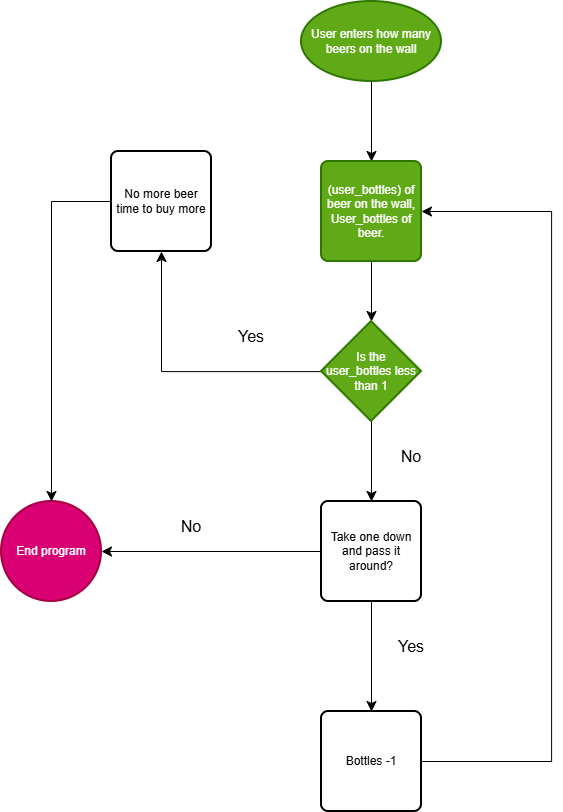

The diagram above was exported from draw.io. Its source (the exported page's mxGraphModel, read from the mxfile embedded in the PNG):
<mxGraphModel dx="1173" dy="691" grid="1" gridSize="10" guides="1" tooltips="1" connect="1" arrows="1" fold="1" page="1" pageScale="1" pageWidth="850" pageHeight="1100" math="0" shadow="0">
  <root>
    <mxCell id="0" />
    <mxCell id="1" parent="0" />
    <mxCell id="oIgoxLf1EnBw0mcjNTAn-48" edge="1" parent="1" source="oIgoxLf1EnBw0mcjNTAn-2" style="edgeStyle=none;curved=1;rounded=0;orthogonalLoop=1;jettySize=auto;html=1;fontSize=12;startSize=8;endSize=8;fillColor=light-dark(transparent,#66FF66);" target="oIgoxLf1EnBw0mcjNTAn-6" value="">
      <mxGeometry relative="1" as="geometry" />
    </mxCell>
    <mxCell id="oIgoxLf1EnBw0mcjNTAn-2" parent="1" style="strokeWidth=2;html=1;shape=mxgraph.flowchart.start_1;whiteSpace=wrap;fillColor=#60a917;fontColor=#ffffff;strokeColor=#2D7600;" value="User enters how many beers on the wall" vertex="1">
      <mxGeometry height="80" width="140" x="420" y="40" as="geometry" />
    </mxCell>
    <mxCell id="oIgoxLf1EnBw0mcjNTAn-40" edge="1" parent="1" source="oIgoxLf1EnBw0mcjNTAn-4" style="edgeStyle=orthogonalEdgeStyle;rounded=0;orthogonalLoop=1;jettySize=auto;html=1;fontSize=12;startSize=8;endSize=8;entryX=1;entryY=0.5;entryDx=0;entryDy=0;fillColor=light-dark(#FFFFFF,#66FF66);" target="oIgoxLf1EnBw0mcjNTAn-6">
      <mxGeometry relative="1" as="geometry">
        <Array as="points">
          <mxPoint x="670.07" y="800" />
          <mxPoint x="670.07" y="249.67" />
        </Array>
        <mxPoint x="720" y="390" as="targetPoint" />
      </mxGeometry>
    </mxCell>
    <mxCell id="oIgoxLf1EnBw0mcjNTAn-4" parent="1" style="rounded=1;whiteSpace=wrap;html=1;absoluteArcSize=1;arcSize=14;strokeWidth=2;fillColor=light-dark(#FFFFFF,#B266FF);" value="Bottles -1" vertex="1">
      <mxGeometry height="100" width="100" x="440" y="750" as="geometry" />
    </mxCell>
    <mxCell id="oIgoxLf1EnBw0mcjNTAn-50" edge="1" parent="1" source="oIgoxLf1EnBw0mcjNTAn-6" style="edgeStyle=none;curved=1;rounded=0;orthogonalLoop=1;jettySize=auto;html=1;fontSize=12;startSize=8;endSize=8;" target="oIgoxLf1EnBw0mcjNTAn-49" value="">
      <mxGeometry relative="1" as="geometry" />
    </mxCell>
    <mxCell id="oIgoxLf1EnBw0mcjNTAn-6" parent="1" style="rounded=1;whiteSpace=wrap;html=1;absoluteArcSize=1;arcSize=14;strokeWidth=2;fillColor=light-dark(#60A917,#FF9933);fontColor=#ffffff;strokeColor=#2D7600;" value="(user_bottles) of beer on the wall, User_bottles of beer." vertex="1">
      <mxGeometry height="100" width="100" x="440" y="200" as="geometry" />
    </mxCell>
    <mxCell id="oIgoxLf1EnBw0mcjNTAn-38" edge="1" parent="1" source="oIgoxLf1EnBw0mcjNTAn-32" style="edgeStyle=none;curved=1;rounded=0;orthogonalLoop=1;jettySize=auto;html=1;fontSize=12;startSize=8;endSize=8;fillColor=light-dark(transparent,#33FF33);" target="oIgoxLf1EnBw0mcjNTAn-4" value="">
      <mxGeometry relative="1" as="geometry" />
    </mxCell>
    <mxCell id="oIgoxLf1EnBw0mcjNTAn-46" edge="1" parent="1" source="oIgoxLf1EnBw0mcjNTAn-32" style="edgeStyle=orthogonalEdgeStyle;rounded=0;orthogonalLoop=1;jettySize=auto;html=1;fontSize=12;startSize=8;endSize=8;entryX=0.5;entryY=1;entryDx=0;entryDy=0;fillColor=light-dark(transparent,#33FF33);" target="oIgoxLf1EnBw0mcjNTAn-35" value="">
      <mxGeometry relative="1" as="geometry">
        <Array as="points">
          <mxPoint x="490.07" y="410.07" />
          <mxPoint x="280.07" y="410.07" />
        </Array>
        <mxPoint x="280" y="300" as="targetPoint" />
      </mxGeometry>
    </mxCell>
    <mxCell id="oIgoxLf1EnBw0mcjNTAn-32" parent="1" style="rounded=1;whiteSpace=wrap;html=1;absoluteArcSize=1;arcSize=14;strokeWidth=2;fillColor=light-dark(#FFFFFF,#33FFFF);" value="Take one down and pass it around?" vertex="1">
      <mxGeometry height="100" width="100" x="440" y="540" as="geometry" />
    </mxCell>
    <mxCell id="oIgoxLf1EnBw0mcjNTAn-35" parent="1" style="rounded=1;whiteSpace=wrap;html=1;absoluteArcSize=1;arcSize=14;strokeWidth=2;fillColor=light-dark(#FFFFFF,#FF9999);" value="No more beer time to buy more" vertex="1">
      <mxGeometry height="100" width="100" x="230" y="190" as="geometry" />
    </mxCell>
    <mxCell id="oIgoxLf1EnBw0mcjNTAn-43" parent="1" style="text;html=1;whiteSpace=wrap;strokeColor=none;fillColor=light-dark(transparent,#9999FF);align=center;verticalAlign=middle;rounded=0;fontSize=16;" value="Yes" vertex="1">
      <mxGeometry height="30" width="60" x="340" y="360" as="geometry" />
    </mxCell>
    <mxCell id="oIgoxLf1EnBw0mcjNTAn-44" parent="1" style="text;html=1;whiteSpace=wrap;strokeColor=none;fillColor=light-dark(transparent,#9999FF);align=center;verticalAlign=middle;rounded=0;fontSize=16;" value="No" vertex="1">
      <mxGeometry height="30" width="60" x="500" y="480" as="geometry" />
    </mxCell>
    <mxCell id="oIgoxLf1EnBw0mcjNTAn-51" edge="1" parent="1" source="oIgoxLf1EnBw0mcjNTAn-49" style="edgeStyle=none;curved=1;rounded=0;orthogonalLoop=1;jettySize=auto;html=1;fontSize=12;startSize=8;endSize=8;fillColor=light-dark(transparent,#33FF33);" target="oIgoxLf1EnBw0mcjNTAn-32" value="">
      <mxGeometry relative="1" as="geometry" />
    </mxCell>
    <mxCell id="oIgoxLf1EnBw0mcjNTAn-49" parent="1" style="strokeWidth=2;html=1;shape=mxgraph.flowchart.decision;whiteSpace=wrap;fillColor=light-dark(#60A917,#FFCC99);fontColor=#ffffff;strokeColor=#2D7600;" value="Is the user_bottles less than 1" vertex="1">
      <mxGeometry height="100" width="100" x="440" y="360" as="geometry" />
    </mxCell>
    <mxCell id="oIgoxLf1EnBw0mcjNTAn-53" parent="1" style="text;html=1;whiteSpace=wrap;strokeColor=none;fillColor=light-dark(transparent,#9999FF);align=center;verticalAlign=middle;rounded=0;fontSize=16;" value="Yes" vertex="1">
      <mxGeometry height="30" width="60" x="500" y="670" as="geometry" />
    </mxCell>
    <mxCell id="oIgoxLf1EnBw0mcjNTAn-55" parent="1" style="text;html=1;whiteSpace=wrap;strokeColor=none;fillColor=light-dark(transparent,#9999FF);align=center;verticalAlign=middle;rounded=0;fontSize=16;" value="No" vertex="1">
      <mxGeometry height="30" width="60" x="280" y="550" as="geometry" />
    </mxCell>
    <mxCell id="oIgoxLf1EnBw0mcjNTAn-57" parent="1" style="strokeWidth=2;html=1;shape=mxgraph.flowchart.start_2;whiteSpace=wrap;fillColor=light-dark(#D80073,#CC0000);fontColor=#ffffff;strokeColor=#A50040;" value="End program" vertex="1">
      <mxGeometry height="100" width="100" x="120" y="540" as="geometry" />
    </mxCell>
    <mxCell id="oIgoxLf1EnBw0mcjNTAn-58" edge="1" parent="1" source="oIgoxLf1EnBw0mcjNTAn-32" style="edgeStyle=none;curved=1;rounded=0;orthogonalLoop=1;jettySize=auto;html=1;entryX=1;entryY=0.5;entryDx=0;entryDy=0;entryPerimeter=0;fontSize=12;startSize=8;endSize=8;fillColor=light-dark(transparent,#33FF33);" target="oIgoxLf1EnBw0mcjNTAn-57">
      <mxGeometry relative="1" as="geometry" />
    </mxCell>
    <mxCell id="oIgoxLf1EnBw0mcjNTAn-59" edge="1" parent="1" source="oIgoxLf1EnBw0mcjNTAn-35" style="edgeStyle=orthogonalEdgeStyle;rounded=0;orthogonalLoop=1;jettySize=auto;html=1;entryX=0.5;entryY=0;entryDx=0;entryDy=0;entryPerimeter=0;fontSize=12;startSize=8;endSize=8;fillColor=light-dark(transparent,#00FF00);" target="oIgoxLf1EnBw0mcjNTAn-57">
      <mxGeometry relative="1" as="geometry" />
    </mxCell>
  </root>
</mxGraphModel>